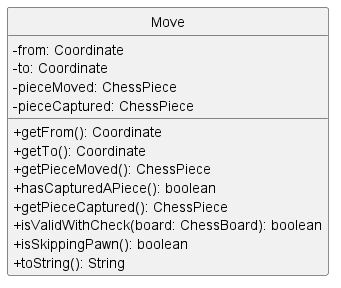

The diagram above was rendered by PlantUML. Its source (embedded in the PNG):
@startuml
hide circle
skinparam classAttributeIconSize 0

class Move {
  - from: Coordinate
  - to: Coordinate
  - pieceMoved: ChessPiece
  - pieceCaptured: ChessPiece
  
  + getFrom(): Coordinate
  + getTo(): Coordinate
  + getPieceMoved(): ChessPiece
  + hasCapturedAPiece(): boolean
  + getPieceCaptured(): ChessPiece
  + isValidWithCheck(board: ChessBoard): boolean   
  + isSkippingPawn(): boolean
  + toString(): String
}
@enduml